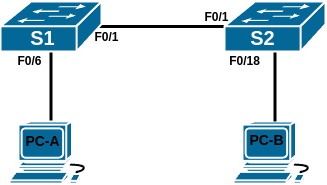

The diagram above was exported from draw.io. Its source (the exported page's mxGraphModel, read from the mxfile embedded in the PNG):
<mxGraphModel dx="530" dy="353" grid="1" gridSize="10" guides="1" tooltips="1" connect="1" arrows="1" fold="1" page="1" pageScale="1" pageWidth="827" pageHeight="1169" math="0" shadow="0">
  <root>
    <mxCell id="0" />
    <mxCell id="1" parent="0" />
    <mxCell id="myyMY5HUK3otsxRcEQmG-3" value="" style="shape=mxgraph.cisco.computers_and_peripherals.workstation;sketch=0;html=1;pointerEvents=1;dashed=0;fillColor=#036897;strokeColor=#ffffff;strokeWidth=2;verticalLabelPosition=bottom;verticalAlign=top;align=center;outlineConnect=0;" vertex="1" parent="1">
      <mxGeometry x="414" y="480" width="83" height="62" as="geometry" />
    </mxCell>
    <mxCell id="myyMY5HUK3otsxRcEQmG-5" value="" style="endArrow=none;html=1;rounded=0;strokeWidth=3;exitX=0.98;exitY=0.5;exitDx=0;exitDy=0;exitPerimeter=0;entryX=0;entryY=0.5;entryDx=0;entryDy=0;entryPerimeter=0;" edge="1" parent="1" source="myyMY5HUK3otsxRcEQmG-2" target="myyMY5HUK3otsxRcEQmG-15">
      <mxGeometry width="50" height="50" relative="1" as="geometry">
        <mxPoint x="320" y="380" as="sourcePoint" />
        <mxPoint x="390" y="390" as="targetPoint" />
      </mxGeometry>
    </mxCell>
    <mxCell id="myyMY5HUK3otsxRcEQmG-6" value="" style="endArrow=none;html=1;rounded=0;strokeWidth=3;" edge="1" parent="1" source="myyMY5HUK3otsxRcEQmG-3" target="myyMY5HUK3otsxRcEQmG-15">
      <mxGeometry width="50" height="50" relative="1" as="geometry">
        <mxPoint x="439.5" y="470" as="sourcePoint" />
        <mxPoint x="450" y="430" as="targetPoint" />
      </mxGeometry>
    </mxCell>
    <mxCell id="myyMY5HUK3otsxRcEQmG-7" value="" style="endArrow=none;html=1;rounded=0;strokeWidth=3;entryX=0.5;entryY=0.98;entryDx=0;entryDy=0;entryPerimeter=0;" edge="1" parent="1" source="myyMY5HUK3otsxRcEQmG-4" target="myyMY5HUK3otsxRcEQmG-2">
      <mxGeometry width="50" height="50" relative="1" as="geometry">
        <mxPoint x="223" y="460" as="sourcePoint" />
        <mxPoint x="273" y="410" as="targetPoint" />
      </mxGeometry>
    </mxCell>
    <mxCell id="myyMY5HUK3otsxRcEQmG-13" value="" style="group" vertex="1" connectable="0" parent="1">
      <mxGeometry x="181" y="360" width="101" height="50" as="geometry" />
    </mxCell>
    <mxCell id="myyMY5HUK3otsxRcEQmG-2" value="" style="shape=mxgraph.cisco.switches.workgroup_switch;sketch=0;html=1;pointerEvents=1;dashed=0;fillColor=#036897;strokeColor=#ffffff;strokeWidth=2;verticalLabelPosition=bottom;verticalAlign=top;align=center;outlineConnect=0;" vertex="1" parent="myyMY5HUK3otsxRcEQmG-13">
      <mxGeometry width="101" height="50" as="geometry" />
    </mxCell>
    <mxCell id="myyMY5HUK3otsxRcEQmG-11" value="&lt;font style=&quot;font-size: 20px;&quot; color=&quot;#ffffff&quot;&gt;S1&lt;/font&gt;" style="text;strokeColor=none;fillColor=none;html=1;fontSize=20;fontStyle=1;verticalAlign=middle;align=center;" vertex="1" parent="myyMY5HUK3otsxRcEQmG-13">
      <mxGeometry x="19" y="24" width="47" height="23" as="geometry" />
    </mxCell>
    <mxCell id="myyMY5HUK3otsxRcEQmG-14" value="" style="group" vertex="1" connectable="0" parent="1">
      <mxGeometry x="405" y="360" width="101" height="50" as="geometry" />
    </mxCell>
    <mxCell id="myyMY5HUK3otsxRcEQmG-15" value="" style="shape=mxgraph.cisco.switches.workgroup_switch;sketch=0;html=1;pointerEvents=1;dashed=0;fillColor=#036897;strokeColor=#ffffff;strokeWidth=2;verticalLabelPosition=bottom;verticalAlign=top;align=center;outlineConnect=0;" vertex="1" parent="myyMY5HUK3otsxRcEQmG-14">
      <mxGeometry width="101" height="50" as="geometry" />
    </mxCell>
    <mxCell id="myyMY5HUK3otsxRcEQmG-16" value="&lt;font style=&quot;font-size: 20px;&quot; color=&quot;#ffffff&quot;&gt;S2&lt;/font&gt;" style="text;strokeColor=none;fillColor=none;html=1;fontSize=20;fontStyle=1;verticalAlign=middle;align=center;" vertex="1" parent="myyMY5HUK3otsxRcEQmG-14">
      <mxGeometry x="15" y="24" width="47" height="23" as="geometry" />
    </mxCell>
    <mxCell id="myyMY5HUK3otsxRcEQmG-21" value="F0/6" style="text;strokeColor=none;fillColor=none;html=1;fontSize=12;fontStyle=1;verticalAlign=middle;align=center;" vertex="1" parent="1">
      <mxGeometry x="190" y="410" width="40" height="20" as="geometry" />
    </mxCell>
    <mxCell id="myyMY5HUK3otsxRcEQmG-22" value="F0/1" style="text;strokeColor=none;fillColor=none;html=1;fontSize=12;fontStyle=1;verticalAlign=middle;align=center;" vertex="1" parent="1">
      <mxGeometry x="377" y="366" width="40" height="20" as="geometry" />
    </mxCell>
    <mxCell id="myyMY5HUK3otsxRcEQmG-23" value="F0/1" style="text;strokeColor=none;fillColor=none;html=1;fontSize=12;fontStyle=1;verticalAlign=middle;align=center;" vertex="1" parent="1">
      <mxGeometry x="267" y="386" width="40" height="20" as="geometry" />
    </mxCell>
    <mxCell id="myyMY5HUK3otsxRcEQmG-24" value="F0/18" style="text;strokeColor=none;fillColor=none;html=1;fontSize=12;fontStyle=1;verticalAlign=middle;align=center;" vertex="1" parent="1">
      <mxGeometry x="405" y="410" width="40" height="20" as="geometry" />
    </mxCell>
    <mxCell id="myyMY5HUK3otsxRcEQmG-27" value="" style="group" vertex="1" connectable="0" parent="1">
      <mxGeometry x="190" y="480" width="83" height="62" as="geometry" />
    </mxCell>
    <mxCell id="myyMY5HUK3otsxRcEQmG-4" value="" style="shape=mxgraph.cisco.computers_and_peripherals.workstation;sketch=0;html=1;pointerEvents=1;dashed=0;fillColor=#036897;strokeColor=#ffffff;strokeWidth=2;verticalLabelPosition=bottom;verticalAlign=top;align=center;outlineConnect=0;" vertex="1" parent="myyMY5HUK3otsxRcEQmG-27">
      <mxGeometry width="83" height="62" as="geometry" />
    </mxCell>
    <mxCell id="myyMY5HUK3otsxRcEQmG-26" value="&lt;font style=&quot;font-size: 14px;&quot;&gt;PC-A&lt;/font&gt;" style="text;strokeColor=none;fillColor=none;html=1;fontSize=20;fontStyle=1;verticalAlign=middle;align=center;" vertex="1" parent="myyMY5HUK3otsxRcEQmG-27">
      <mxGeometry x="13" y="7" width="40" height="20" as="geometry" />
    </mxCell>
    <mxCell id="myyMY5HUK3otsxRcEQmG-28" value="&lt;font style=&quot;font-size: 14px;&quot;&gt;PC-B&lt;/font&gt;" style="text;strokeColor=none;fillColor=none;html=1;fontSize=20;fontStyle=1;verticalAlign=middle;align=center;" vertex="1" parent="1">
      <mxGeometry x="427" y="486" width="40" height="20" as="geometry" />
    </mxCell>
  </root>
</mxGraphModel>